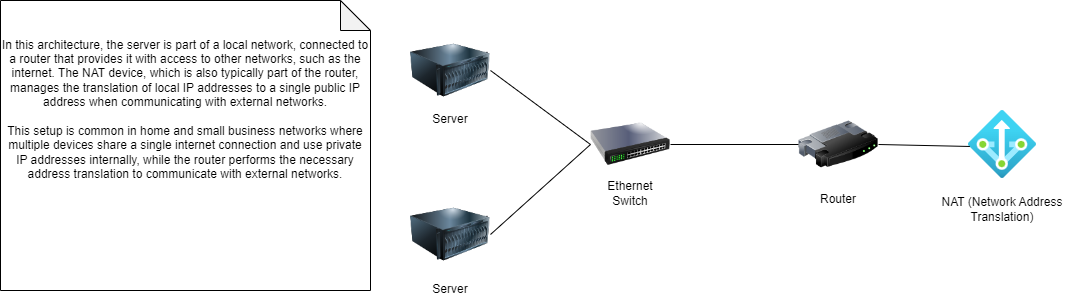

The diagram above was exported from draw.io. Its source (the exported page's mxGraphModel, read from the mxfile embedded in the PNG):
<mxGraphModel dx="1644" dy="446" grid="1" gridSize="10" guides="1" tooltips="1" connect="1" arrows="1" fold="1" page="1" pageScale="1" pageWidth="850" pageHeight="1100" math="0" shadow="0">
  <root>
    <mxCell id="0" />
    <mxCell id="1" parent="0" />
    <mxCell id="3dFlOyT74Y5mHE1aEB6H-1" value="" style="image;html=1;image=img/lib/clip_art/computers/Server_128x128.png" vertex="1" parent="1">
      <mxGeometry x="190" y="70" width="80" height="80" as="geometry" />
    </mxCell>
    <mxCell id="3dFlOyT74Y5mHE1aEB6H-2" value="" style="image;html=1;image=img/lib/clip_art/networking/Router_128x128.png" vertex="1" parent="1">
      <mxGeometry x="578" y="144" width="80" height="80" as="geometry" />
    </mxCell>
    <mxCell id="3dFlOyT74Y5mHE1aEB6H-3" value="" style="image;aspect=fixed;html=1;points=[];align=center;fontSize=12;image=img/lib/azure2/networking/NAT.svg;" vertex="1" parent="1">
      <mxGeometry x="748" y="150" width="68" height="68" as="geometry" />
    </mxCell>
    <mxCell id="3dFlOyT74Y5mHE1aEB6H-4" value="Server" style="text;html=1;strokeColor=none;fillColor=none;align=center;verticalAlign=middle;whiteSpace=wrap;rounded=0;" vertex="1" parent="1">
      <mxGeometry x="200" y="144" width="60" height="30" as="geometry" />
    </mxCell>
    <mxCell id="3dFlOyT74Y5mHE1aEB6H-5" value="Router" style="text;html=1;strokeColor=none;fillColor=none;align=center;verticalAlign=middle;whiteSpace=wrap;rounded=0;" vertex="1" parent="1">
      <mxGeometry x="588" y="224" width="60" height="30" as="geometry" />
    </mxCell>
    <mxCell id="3dFlOyT74Y5mHE1aEB6H-6" value="NAT (Network Address Translation)" style="text;html=1;strokeColor=none;fillColor=none;align=center;verticalAlign=middle;whiteSpace=wrap;rounded=0;" vertex="1" parent="1">
      <mxGeometry x="714" y="234" width="136" height="30" as="geometry" />
    </mxCell>
    <mxCell id="3dFlOyT74Y5mHE1aEB6H-7" value="" style="endArrow=none;html=1;rounded=0;exitX=1;exitY=0.5;exitDx=0;exitDy=0;entryX=0;entryY=0.5;entryDx=0;entryDy=0;" edge="1" parent="1" source="3dFlOyT74Y5mHE1aEB6H-1" target="3dFlOyT74Y5mHE1aEB6H-14">
      <mxGeometry width="50" height="50" relative="1" as="geometry">
        <mxPoint x="380" y="260" as="sourcePoint" />
        <mxPoint x="430" y="210" as="targetPoint" />
      </mxGeometry>
    </mxCell>
    <mxCell id="3dFlOyT74Y5mHE1aEB6H-8" value="" style="endArrow=none;html=1;rounded=0;exitX=1;exitY=0.5;exitDx=0;exitDy=0;entryX=0.02;entryY=0.529;entryDx=0;entryDy=0;entryPerimeter=0;" edge="1" parent="1" source="3dFlOyT74Y5mHE1aEB6H-2" target="3dFlOyT74Y5mHE1aEB6H-3">
      <mxGeometry width="50" height="50" relative="1" as="geometry">
        <mxPoint x="628" y="334" as="sourcePoint" />
        <mxPoint x="678" y="284" as="targetPoint" />
      </mxGeometry>
    </mxCell>
    <mxCell id="3dFlOyT74Y5mHE1aEB6H-9" value="&lt;div&gt;In this architecture, the server is part of a local network, connected to a router that provides it with access to other networks, such as the internet. The NAT device, which is also typically part of the router, manages the translation of local IP addresses to a single public IP address when communicating with external networks.&lt;/div&gt;&lt;div&gt;&lt;br&gt;&lt;/div&gt;&lt;div&gt;This setup is common in home and small business networks where multiple devices share a single internet connection and use private IP addresses internally, while the router performs the necessary address translation to communicate with external networks.&lt;/div&gt;&lt;div&gt;&lt;br&gt;&lt;/div&gt;&lt;div&gt;&lt;br&gt;&lt;/div&gt;&lt;div&gt;&lt;br&gt;&lt;/div&gt;&lt;div&gt;&lt;br&gt;&lt;/div&gt;&lt;div&gt;&lt;br&gt;&lt;/div&gt;" style="shape=note;whiteSpace=wrap;html=1;backgroundOutline=1;darkOpacity=0.05;" vertex="1" parent="1">
      <mxGeometry x="-220" y="40" width="370" height="290" as="geometry" />
    </mxCell>
    <mxCell id="3dFlOyT74Y5mHE1aEB6H-12" value="" style="image;html=1;image=img/lib/clip_art/computers/Server_128x128.png" vertex="1" parent="1">
      <mxGeometry x="190" y="234" width="80" height="80" as="geometry" />
    </mxCell>
    <mxCell id="3dFlOyT74Y5mHE1aEB6H-13" value="Server" style="text;html=1;strokeColor=none;fillColor=none;align=center;verticalAlign=middle;whiteSpace=wrap;rounded=0;" vertex="1" parent="1">
      <mxGeometry x="200" y="314" width="60" height="30" as="geometry" />
    </mxCell>
    <mxCell id="3dFlOyT74Y5mHE1aEB6H-14" value="" style="image;html=1;image=img/lib/clip_art/networking/Switch_128x128.png" vertex="1" parent="1">
      <mxGeometry x="370" y="144" width="80" height="80" as="geometry" />
    </mxCell>
    <mxCell id="3dFlOyT74Y5mHE1aEB6H-15" value="" style="endArrow=none;html=1;rounded=0;exitX=1;exitY=0.5;exitDx=0;exitDy=0;entryX=0;entryY=0.5;entryDx=0;entryDy=0;" edge="1" parent="1" source="3dFlOyT74Y5mHE1aEB6H-12" target="3dFlOyT74Y5mHE1aEB6H-14">
      <mxGeometry width="50" height="50" relative="1" as="geometry">
        <mxPoint x="280" y="120" as="sourcePoint" />
        <mxPoint x="340" y="240" as="targetPoint" />
      </mxGeometry>
    </mxCell>
    <mxCell id="3dFlOyT74Y5mHE1aEB6H-16" value="" style="endArrow=none;html=1;rounded=0;exitX=1;exitY=0.5;exitDx=0;exitDy=0;entryX=0;entryY=0.5;entryDx=0;entryDy=0;" edge="1" parent="1" source="3dFlOyT74Y5mHE1aEB6H-14" target="3dFlOyT74Y5mHE1aEB6H-2">
      <mxGeometry width="50" height="50" relative="1" as="geometry">
        <mxPoint x="280" y="284" as="sourcePoint" />
        <mxPoint x="380" y="194" as="targetPoint" />
      </mxGeometry>
    </mxCell>
    <mxCell id="3dFlOyT74Y5mHE1aEB6H-17" value="Ethernet Switch" style="text;html=1;strokeColor=none;fillColor=none;align=center;verticalAlign=middle;whiteSpace=wrap;rounded=0;" vertex="1" parent="1">
      <mxGeometry x="380" y="218" width="60" height="30" as="geometry" />
    </mxCell>
  </root>
</mxGraphModel>